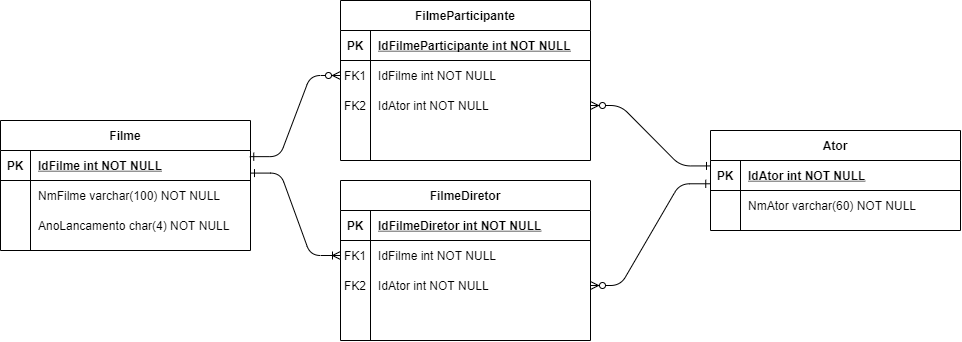

The diagram above was exported from draw.io. Its source (the exported page's mxGraphModel, read from the mxfile embedded in the PNG):
<mxGraphModel dx="906" dy="475" grid="1" gridSize="10" guides="1" tooltips="1" connect="1" arrows="1" fold="1" page="1" pageScale="1" pageWidth="850" pageHeight="1100" math="0" shadow="0" extFonts="Permanent Marker^https://fonts.googleapis.com/css?family=Permanent+Marker">
  <root>
    <mxCell id="0" />
    <mxCell id="1" parent="0" />
    <mxCell id="C-vyLk0tnHw3VtMMgP7b-1" value="" style="edgeStyle=entityRelationEdgeStyle;endArrow=ERzeroToMany;startArrow=ERone;endFill=1;startFill=0;exitX=0.997;exitY=0.205;exitDx=0;exitDy=0;exitPerimeter=0;" parent="1" source="C-vyLk0tnHw3VtMMgP7b-24" target="C-vyLk0tnHw3VtMMgP7b-6" edge="1">
      <mxGeometry width="100" height="100" relative="1" as="geometry">
        <mxPoint x="340" y="720" as="sourcePoint" />
        <mxPoint x="440" y="620" as="targetPoint" />
      </mxGeometry>
    </mxCell>
    <mxCell id="C-vyLk0tnHw3VtMMgP7b-2" value="FilmeParticipante" style="shape=table;startSize=30;container=1;collapsible=1;childLayout=tableLayout;fixedRows=1;rowLines=0;fontStyle=1;align=center;resizeLast=1;" parent="1" vertex="1">
      <mxGeometry x="440" y="170" width="250" height="160" as="geometry" />
    </mxCell>
    <mxCell id="C-vyLk0tnHw3VtMMgP7b-3" value="" style="shape=partialRectangle;collapsible=0;dropTarget=0;pointerEvents=0;fillColor=none;points=[[0,0.5],[1,0.5]];portConstraint=eastwest;top=0;left=0;right=0;bottom=1;" parent="C-vyLk0tnHw3VtMMgP7b-2" vertex="1">
      <mxGeometry y="30" width="250" height="30" as="geometry" />
    </mxCell>
    <mxCell id="C-vyLk0tnHw3VtMMgP7b-4" value="PK" style="shape=partialRectangle;overflow=hidden;connectable=0;fillColor=none;top=0;left=0;bottom=0;right=0;fontStyle=1;" parent="C-vyLk0tnHw3VtMMgP7b-3" vertex="1">
      <mxGeometry width="30" height="30" as="geometry" />
    </mxCell>
    <mxCell id="C-vyLk0tnHw3VtMMgP7b-5" value="IdFilmeParticipante int NOT NULL " style="shape=partialRectangle;overflow=hidden;connectable=0;fillColor=none;top=0;left=0;bottom=0;right=0;align=left;spacingLeft=6;fontStyle=5;" parent="C-vyLk0tnHw3VtMMgP7b-3" vertex="1">
      <mxGeometry x="30" width="220" height="30" as="geometry" />
    </mxCell>
    <mxCell id="C-vyLk0tnHw3VtMMgP7b-6" value="" style="shape=partialRectangle;collapsible=0;dropTarget=0;pointerEvents=0;fillColor=none;points=[[0,0.5],[1,0.5]];portConstraint=eastwest;top=0;left=0;right=0;bottom=0;" parent="C-vyLk0tnHw3VtMMgP7b-2" vertex="1">
      <mxGeometry y="60" width="250" height="30" as="geometry" />
    </mxCell>
    <mxCell id="C-vyLk0tnHw3VtMMgP7b-7" value="FK1" style="shape=partialRectangle;overflow=hidden;connectable=0;fillColor=none;top=0;left=0;bottom=0;right=0;" parent="C-vyLk0tnHw3VtMMgP7b-6" vertex="1">
      <mxGeometry width="30" height="30" as="geometry" />
    </mxCell>
    <mxCell id="C-vyLk0tnHw3VtMMgP7b-8" value="IdFilme int NOT NULL" style="shape=partialRectangle;overflow=hidden;connectable=0;fillColor=none;top=0;left=0;bottom=0;right=0;align=left;spacingLeft=6;" parent="C-vyLk0tnHw3VtMMgP7b-6" vertex="1">
      <mxGeometry x="30" width="220" height="30" as="geometry" />
    </mxCell>
    <mxCell id="utppiz4taLjidHn5CWXC-25" value="" style="shape=partialRectangle;collapsible=0;dropTarget=0;pointerEvents=0;fillColor=none;points=[[0,0.5],[1,0.5]];portConstraint=eastwest;top=0;left=0;right=0;bottom=0;" parent="C-vyLk0tnHw3VtMMgP7b-2" vertex="1">
      <mxGeometry y="90" width="250" height="30" as="geometry" />
    </mxCell>
    <mxCell id="utppiz4taLjidHn5CWXC-26" value="FK2" style="shape=partialRectangle;overflow=hidden;connectable=0;fillColor=none;top=0;left=0;bottom=0;right=0;" parent="utppiz4taLjidHn5CWXC-25" vertex="1">
      <mxGeometry width="30" height="30" as="geometry" />
    </mxCell>
    <mxCell id="utppiz4taLjidHn5CWXC-27" value="IdAtor int NOT NULL" style="shape=partialRectangle;overflow=hidden;connectable=0;fillColor=none;top=0;left=0;bottom=0;right=0;align=left;spacingLeft=6;" parent="utppiz4taLjidHn5CWXC-25" vertex="1">
      <mxGeometry x="30" width="220" height="30" as="geometry" />
    </mxCell>
    <mxCell id="C-vyLk0tnHw3VtMMgP7b-9" value="" style="shape=partialRectangle;collapsible=0;dropTarget=0;pointerEvents=0;fillColor=none;points=[[0,0.5],[1,0.5]];portConstraint=eastwest;top=0;left=0;right=0;bottom=0;" parent="C-vyLk0tnHw3VtMMgP7b-2" vertex="1">
      <mxGeometry y="120" width="250" height="30" as="geometry" />
    </mxCell>
    <mxCell id="C-vyLk0tnHw3VtMMgP7b-10" value="" style="shape=partialRectangle;overflow=hidden;connectable=0;fillColor=none;top=0;left=0;bottom=0;right=0;" parent="C-vyLk0tnHw3VtMMgP7b-9" vertex="1">
      <mxGeometry width="30" height="30" as="geometry" />
    </mxCell>
    <mxCell id="C-vyLk0tnHw3VtMMgP7b-11" value="" style="shape=partialRectangle;overflow=hidden;connectable=0;fillColor=none;top=0;left=0;bottom=0;right=0;align=left;spacingLeft=6;" parent="C-vyLk0tnHw3VtMMgP7b-9" vertex="1">
      <mxGeometry x="30" width="220" height="30" as="geometry" />
    </mxCell>
    <mxCell id="C-vyLk0tnHw3VtMMgP7b-23" value="Filme" style="shape=table;startSize=30;container=1;collapsible=1;childLayout=tableLayout;fixedRows=1;rowLines=0;fontStyle=1;align=center;resizeLast=1;" parent="1" vertex="1">
      <mxGeometry x="100" y="290" width="250" height="130" as="geometry" />
    </mxCell>
    <mxCell id="C-vyLk0tnHw3VtMMgP7b-24" value="" style="shape=partialRectangle;collapsible=0;dropTarget=0;pointerEvents=0;fillColor=none;points=[[0,0.5],[1,0.5]];portConstraint=eastwest;top=0;left=0;right=0;bottom=1;" parent="C-vyLk0tnHw3VtMMgP7b-23" vertex="1">
      <mxGeometry y="30" width="250" height="30" as="geometry" />
    </mxCell>
    <mxCell id="C-vyLk0tnHw3VtMMgP7b-25" value="PK" style="shape=partialRectangle;overflow=hidden;connectable=0;fillColor=none;top=0;left=0;bottom=0;right=0;fontStyle=1;" parent="C-vyLk0tnHw3VtMMgP7b-24" vertex="1">
      <mxGeometry width="30" height="30" as="geometry" />
    </mxCell>
    <mxCell id="C-vyLk0tnHw3VtMMgP7b-26" value="IdFilme int NOT NULL " style="shape=partialRectangle;overflow=hidden;connectable=0;fillColor=none;top=0;left=0;bottom=0;right=0;align=left;spacingLeft=6;fontStyle=5;" parent="C-vyLk0tnHw3VtMMgP7b-24" vertex="1">
      <mxGeometry x="30" width="220" height="30" as="geometry" />
    </mxCell>
    <mxCell id="C-vyLk0tnHw3VtMMgP7b-27" value="" style="shape=partialRectangle;collapsible=0;dropTarget=0;pointerEvents=0;fillColor=none;points=[[0,0.5],[1,0.5]];portConstraint=eastwest;top=0;left=0;right=0;bottom=0;" parent="C-vyLk0tnHw3VtMMgP7b-23" vertex="1">
      <mxGeometry y="60" width="250" height="30" as="geometry" />
    </mxCell>
    <mxCell id="C-vyLk0tnHw3VtMMgP7b-28" value="" style="shape=partialRectangle;overflow=hidden;connectable=0;fillColor=none;top=0;left=0;bottom=0;right=0;" parent="C-vyLk0tnHw3VtMMgP7b-27" vertex="1">
      <mxGeometry width="30" height="30" as="geometry" />
    </mxCell>
    <mxCell id="C-vyLk0tnHw3VtMMgP7b-29" value="NmFilme varchar(100) NOT NULL" style="shape=partialRectangle;overflow=hidden;connectable=0;fillColor=none;top=0;left=0;bottom=0;right=0;align=left;spacingLeft=6;" parent="C-vyLk0tnHw3VtMMgP7b-27" vertex="1">
      <mxGeometry x="30" width="220" height="30" as="geometry" />
    </mxCell>
    <mxCell id="utppiz4taLjidHn5CWXC-1" value="" style="shape=partialRectangle;collapsible=0;dropTarget=0;pointerEvents=0;fillColor=none;points=[[0,0.5],[1,0.5]];portConstraint=eastwest;top=0;left=0;right=0;bottom=0;" parent="C-vyLk0tnHw3VtMMgP7b-23" vertex="1">
      <mxGeometry y="90" width="250" height="30" as="geometry" />
    </mxCell>
    <mxCell id="utppiz4taLjidHn5CWXC-2" value="" style="shape=partialRectangle;overflow=hidden;connectable=0;fillColor=none;top=0;left=0;bottom=0;right=0;" parent="utppiz4taLjidHn5CWXC-1" vertex="1">
      <mxGeometry width="30" height="30" as="geometry" />
    </mxCell>
    <mxCell id="utppiz4taLjidHn5CWXC-3" value="AnoLancamento char(4) NOT NULL" style="shape=partialRectangle;overflow=hidden;connectable=0;fillColor=none;top=0;left=0;bottom=0;right=0;align=left;spacingLeft=6;" parent="utppiz4taLjidHn5CWXC-1" vertex="1">
      <mxGeometry x="30" width="220" height="30" as="geometry" />
    </mxCell>
    <mxCell id="utppiz4taLjidHn5CWXC-14" value="Ator" style="shape=table;startSize=30;container=1;collapsible=1;childLayout=tableLayout;fixedRows=1;rowLines=0;fontStyle=1;align=center;resizeLast=1;" parent="1" vertex="1">
      <mxGeometry x="810" y="300" width="250" height="100" as="geometry" />
    </mxCell>
    <mxCell id="utppiz4taLjidHn5CWXC-15" value="" style="shape=partialRectangle;collapsible=0;dropTarget=0;pointerEvents=0;fillColor=none;points=[[0,0.5],[1,0.5]];portConstraint=eastwest;top=0;left=0;right=0;bottom=1;" parent="utppiz4taLjidHn5CWXC-14" vertex="1">
      <mxGeometry y="30" width="250" height="30" as="geometry" />
    </mxCell>
    <mxCell id="utppiz4taLjidHn5CWXC-16" value="PK" style="shape=partialRectangle;overflow=hidden;connectable=0;fillColor=none;top=0;left=0;bottom=0;right=0;fontStyle=1;" parent="utppiz4taLjidHn5CWXC-15" vertex="1">
      <mxGeometry width="30" height="30" as="geometry" />
    </mxCell>
    <mxCell id="utppiz4taLjidHn5CWXC-17" value="IdAtor int NOT NULL " style="shape=partialRectangle;overflow=hidden;connectable=0;fillColor=none;top=0;left=0;bottom=0;right=0;align=left;spacingLeft=6;fontStyle=5;" parent="utppiz4taLjidHn5CWXC-15" vertex="1">
      <mxGeometry x="30" width="220" height="30" as="geometry" />
    </mxCell>
    <mxCell id="utppiz4taLjidHn5CWXC-21" value="" style="shape=partialRectangle;collapsible=0;dropTarget=0;pointerEvents=0;fillColor=none;points=[[0,0.5],[1,0.5]];portConstraint=eastwest;top=0;left=0;right=0;bottom=0;" parent="utppiz4taLjidHn5CWXC-14" vertex="1">
      <mxGeometry y="60" width="250" height="30" as="geometry" />
    </mxCell>
    <mxCell id="utppiz4taLjidHn5CWXC-22" value="" style="shape=partialRectangle;overflow=hidden;connectable=0;fillColor=none;top=0;left=0;bottom=0;right=0;" parent="utppiz4taLjidHn5CWXC-21" vertex="1">
      <mxGeometry width="30" height="30" as="geometry" />
    </mxCell>
    <mxCell id="utppiz4taLjidHn5CWXC-23" value="NmAtor varchar(60) NOT NULL" style="shape=partialRectangle;overflow=hidden;connectable=0;fillColor=none;top=0;left=0;bottom=0;right=0;align=left;spacingLeft=6;" parent="utppiz4taLjidHn5CWXC-21" vertex="1">
      <mxGeometry x="30" width="220" height="30" as="geometry" />
    </mxCell>
    <mxCell id="utppiz4taLjidHn5CWXC-29" style="edgeStyle=entityRelationEdgeStyle;rounded=1;orthogonalLoop=1;jettySize=auto;html=1;entryX=0;entryY=0.181;entryDx=0;entryDy=0;startArrow=ERzeroToMany;startFill=1;endArrow=ERone;endFill=0;entryPerimeter=0;" parent="1" source="utppiz4taLjidHn5CWXC-25" target="utppiz4taLjidHn5CWXC-15" edge="1">
      <mxGeometry relative="1" as="geometry" />
    </mxCell>
    <mxCell id="utppiz4taLjidHn5CWXC-30" value="FilmeDiretor" style="shape=table;startSize=30;container=1;collapsible=1;childLayout=tableLayout;fixedRows=1;rowLines=0;fontStyle=1;align=center;resizeLast=1;" parent="1" vertex="1">
      <mxGeometry x="440" y="350" width="250" height="160" as="geometry" />
    </mxCell>
    <mxCell id="utppiz4taLjidHn5CWXC-31" value="" style="shape=partialRectangle;collapsible=0;dropTarget=0;pointerEvents=0;fillColor=none;points=[[0,0.5],[1,0.5]];portConstraint=eastwest;top=0;left=0;right=0;bottom=1;" parent="utppiz4taLjidHn5CWXC-30" vertex="1">
      <mxGeometry y="30" width="250" height="30" as="geometry" />
    </mxCell>
    <mxCell id="utppiz4taLjidHn5CWXC-32" value="PK" style="shape=partialRectangle;overflow=hidden;connectable=0;fillColor=none;top=0;left=0;bottom=0;right=0;fontStyle=1;" parent="utppiz4taLjidHn5CWXC-31" vertex="1">
      <mxGeometry width="30" height="30" as="geometry" />
    </mxCell>
    <mxCell id="utppiz4taLjidHn5CWXC-33" value="IdFilmeDiretor int NOT NULL " style="shape=partialRectangle;overflow=hidden;connectable=0;fillColor=none;top=0;left=0;bottom=0;right=0;align=left;spacingLeft=6;fontStyle=5;" parent="utppiz4taLjidHn5CWXC-31" vertex="1">
      <mxGeometry x="30" width="220" height="30" as="geometry" />
    </mxCell>
    <mxCell id="utppiz4taLjidHn5CWXC-34" value="" style="shape=partialRectangle;collapsible=0;dropTarget=0;pointerEvents=0;fillColor=none;points=[[0,0.5],[1,0.5]];portConstraint=eastwest;top=0;left=0;right=0;bottom=0;" parent="utppiz4taLjidHn5CWXC-30" vertex="1">
      <mxGeometry y="60" width="250" height="30" as="geometry" />
    </mxCell>
    <mxCell id="utppiz4taLjidHn5CWXC-35" value="FK1" style="shape=partialRectangle;overflow=hidden;connectable=0;fillColor=none;top=0;left=0;bottom=0;right=0;" parent="utppiz4taLjidHn5CWXC-34" vertex="1">
      <mxGeometry width="30" height="30" as="geometry" />
    </mxCell>
    <mxCell id="utppiz4taLjidHn5CWXC-36" value="IdFilme int NOT NULL" style="shape=partialRectangle;overflow=hidden;connectable=0;fillColor=none;top=0;left=0;bottom=0;right=0;align=left;spacingLeft=6;" parent="utppiz4taLjidHn5CWXC-34" vertex="1">
      <mxGeometry x="30" width="220" height="30" as="geometry" />
    </mxCell>
    <mxCell id="utppiz4taLjidHn5CWXC-37" value="" style="shape=partialRectangle;collapsible=0;dropTarget=0;pointerEvents=0;fillColor=none;points=[[0,0.5],[1,0.5]];portConstraint=eastwest;top=0;left=0;right=0;bottom=0;" parent="utppiz4taLjidHn5CWXC-30" vertex="1">
      <mxGeometry y="90" width="250" height="30" as="geometry" />
    </mxCell>
    <mxCell id="utppiz4taLjidHn5CWXC-38" value="FK2" style="shape=partialRectangle;overflow=hidden;connectable=0;fillColor=none;top=0;left=0;bottom=0;right=0;" parent="utppiz4taLjidHn5CWXC-37" vertex="1">
      <mxGeometry width="30" height="30" as="geometry" />
    </mxCell>
    <mxCell id="utppiz4taLjidHn5CWXC-39" value="IdAtor int NOT NULL" style="shape=partialRectangle;overflow=hidden;connectable=0;fillColor=none;top=0;left=0;bottom=0;right=0;align=left;spacingLeft=6;" parent="utppiz4taLjidHn5CWXC-37" vertex="1">
      <mxGeometry x="30" width="220" height="30" as="geometry" />
    </mxCell>
    <mxCell id="utppiz4taLjidHn5CWXC-40" value="" style="shape=partialRectangle;collapsible=0;dropTarget=0;pointerEvents=0;fillColor=none;points=[[0,0.5],[1,0.5]];portConstraint=eastwest;top=0;left=0;right=0;bottom=0;" parent="utppiz4taLjidHn5CWXC-30" vertex="1">
      <mxGeometry y="120" width="250" height="30" as="geometry" />
    </mxCell>
    <mxCell id="utppiz4taLjidHn5CWXC-41" value="" style="shape=partialRectangle;overflow=hidden;connectable=0;fillColor=none;top=0;left=0;bottom=0;right=0;" parent="utppiz4taLjidHn5CWXC-40" vertex="1">
      <mxGeometry width="30" height="30" as="geometry" />
    </mxCell>
    <mxCell id="utppiz4taLjidHn5CWXC-42" value="" style="shape=partialRectangle;overflow=hidden;connectable=0;fillColor=none;top=0;left=0;bottom=0;right=0;align=left;spacingLeft=6;" parent="utppiz4taLjidHn5CWXC-40" vertex="1">
      <mxGeometry x="30" width="220" height="30" as="geometry" />
    </mxCell>
    <mxCell id="utppiz4taLjidHn5CWXC-45" style="edgeStyle=entityRelationEdgeStyle;rounded=1;orthogonalLoop=1;jettySize=auto;html=1;entryX=1;entryY=0.753;entryDx=0;entryDy=0;entryPerimeter=0;startArrow=ERoneToMany;startFill=0;endArrow=ERone;endFill=0;exitX=0;exitY=0.5;exitDx=0;exitDy=0;" parent="1" source="utppiz4taLjidHn5CWXC-34" target="C-vyLk0tnHw3VtMMgP7b-24" edge="1">
      <mxGeometry relative="1" as="geometry" />
    </mxCell>
    <mxCell id="utppiz4taLjidHn5CWXC-48" style="edgeStyle=entityRelationEdgeStyle;rounded=1;orthogonalLoop=1;jettySize=auto;html=1;entryX=-0.003;entryY=0.776;entryDx=0;entryDy=0;entryPerimeter=0;startArrow=ERzeroToMany;startFill=1;endArrow=ERone;endFill=0;" parent="1" source="utppiz4taLjidHn5CWXC-37" target="utppiz4taLjidHn5CWXC-15" edge="1">
      <mxGeometry relative="1" as="geometry" />
    </mxCell>
  </root>
</mxGraphModel>